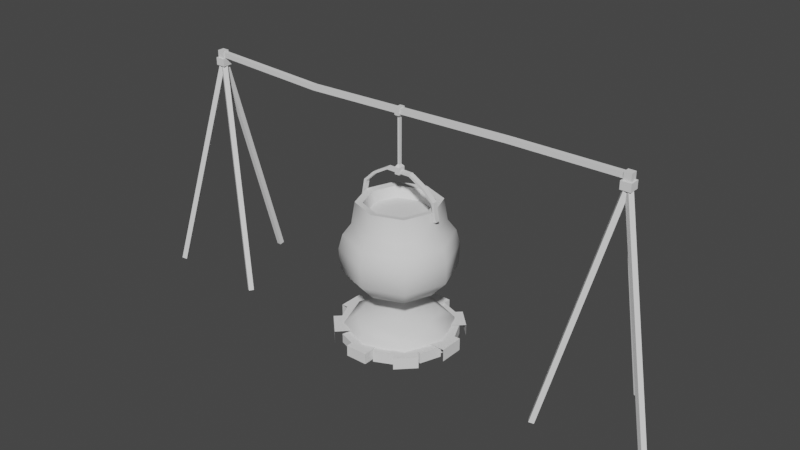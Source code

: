 # Source: bld_cooking_pot.blend  (saved by Blender 3.1.7; exported with 4.5.12 LTS)
import bpy
from mathutils import Matrix  # noqa: F401  (used for matrix-valued properties, if any)

bpy.ops.wm.read_factory_settings(use_empty=True)
scene = bpy.context.scene
scene.name = 'Scene'

# ---- collections
col_collection = bpy.data.collections.new('Collection'); scene.collection.children.link(col_collection)

# ---- node groups
ng_auto_smooth = bpy.data.node_groups.new('Auto Smooth', 'GeometryNodeTree')
_s = ng_auto_smooth.interface.new_socket(name='Geometry', in_out='OUTPUT', socket_type='NodeSocketGeometry')
_s = ng_auto_smooth.interface.new_socket(name='Geometry', in_out='INPUT', socket_type='NodeSocketGeometry')
_s = ng_auto_smooth.interface.new_socket(name='Angle', in_out='INPUT', socket_type='NodeSocketFloat')
_s.subtype = 'ANGLE'
_s.min_value = 0.0
_s.max_value = 3.142
ng_auto_smooth.is_modifier = True
_N = ng_auto_smooth.nodes; _L = ng_auto_smooth.links
n0 = _N.new('NodeGroupOutput'); n0.name = 'Group Output'; n0.location = (480, -100)
n1 = _N.new('NodeGroupInput'); n1.name = 'Group Input'; n1.location = (-420, -300)
n2 = _N.new('NodeGroupInput'); n2.name = 'Group Input.001'; n2.location = (-60, -100)
n3 = _N.new('GeometryNodeSetShadeSmooth'); n3.name = 'Set Shade Smooth'; n3.location = (120, -100)
n3.domain = 'EDGE'
n4 = _N.new('GeometryNodeSetShadeSmooth'); n4.name = 'Set Shade Smooth.001'; n4.location = (300, -100)
n5 = _N.new('GeometryNodeInputMeshEdgeAngle'); n5.name = 'Edge Angle'; n5.location = (-420, -220)
n6 = _N.new('GeometryNodeInputEdgeSmooth'); n6.name = 'Is Edge Smooth'; n6.location = (-60, -160)
n7 = _N.new('GeometryNodeInputShadeSmooth'); n7.name = 'Is Face Smooth'; n7.location = (-240, -340)
n8 = _N.new('FunctionNodeBooleanMath'); n8.name = 'Boolean Math'; n8.location = (-60, -220)
n9 = _N.new('FunctionNodeCompare'); n9.name = 'Compare'; n9.location = (-240, -180)
n9.operation = 'LESS_EQUAL'
_L.new(n5.outputs[0], n9.inputs[0])
_L.new(n4.outputs[0], n0.inputs[0])
_L.new(n1.outputs[1], n9.inputs[1])
_L.new(n9.outputs[0], n8.inputs[0])
_L.new(n7.outputs[0], n8.inputs[1])
_L.new(n2.outputs[0], n3.inputs[0])
_L.new(n6.outputs[0], n3.inputs[1])
_L.new(n3.outputs[0], n4.inputs[0])
_L.new(n8.outputs[0], n3.inputs[2])
n0.is_active_output = True

# ---- world
world_world = bpy.data.worlds.new('World'); scene.world = world_world
world_world.use_nodes = True; world_world.node_tree.nodes.clear()
_N = world_world.node_tree.nodes; _L = world_world.node_tree.links
n0 = _N.new('ShaderNodeOutputWorld'); n0.name = 'World Output'; n0.location = (300, 300)
n1 = _N.new('ShaderNodeBackground'); n1.name = 'Background'; n1.location = (10, 300)
n1.inputs[0].default_value = (0.05088, 0.05088, 0.05088, 1.0)
_L.new(n1.outputs[0], n0.inputs[0])
n0.is_active_output = True
world_world.color = (0.05088, 0.05088, 0.05088)
world_world.use_sun_shadow = False
world_world.sun_shadow_jitter_overblur = 0.0

# ---- meshes
me_msh_cooking_pot = bpy.data.meshes.new('msh_cooking_pot')
me_msh_cooking_pot.from_pydata([(-0.206, -0.206, 0.165), (-0.206, 0.206, 0.165), (0.206, -0.206, 0.165), (0.206, 0.206, 0.165), (-0.2747, -0.2747, 0.0), (-0.2747, 0.2747, 0.0), (0.2747, 0.2747, 0.0), (0.2747, -0.2747, 0.0), (-0.2629, -0.2629, 0.103), (-0.2511, 0.0, 0.1771), (-1.311e-09, 0.2511, 0.1771), (0.2511, 1.639e-09, 0.1771), (9.835e-10, -0.2511, 0.1771), (-0.2629, 0.2629, 0.103), (0.2629, 0.2629, 0.103), (0.2629, -0.2629, 0.103), (0.0, -0.3776, 0.0), (0.3776, -5.245e-09, 0.0), (5.245e-09, 0.3776, 0.0), (-0.3776, 5.245e-09, 0.0), (-0.3618, 5.245e-09, 0.1042), (5.245e-09, 0.3618, 0.1042), (0.3618, -5.245e-09, 0.1042), (-5.245e-09, -0.3618, 0.1042), (-5.573e-09, 1.049e-08, 0.2023), (-0.07749, -0.44, 0.005256), (-0.07749, -0.44, 0.08274), (-0.08479, 0.44, 0.001603), (-0.08479, 0.44, 0.0864), (0.07749, -0.44, 0.005256), (0.07749, -0.44, 0.08274), (0.08479, 0.44, 0.001603), (0.08479, 0.44, 0.0864), (0.44, -0.088, -1.967e-08), (0.44, -0.088, 0.088), (-0.44, -0.088, -1.967e-08), (-0.44, -0.088, 0.088), (0.44, 0.088, -1.967e-08), (0.44, 0.088, 0.088), (-0.44, 0.088, -1.967e-08), (-0.44, 0.088, 0.088), (0.2534, -0.3688, 0.003213), (0.2534, -0.3688, 0.08479), (-0.3847, 0.2376, -0.008025), (-0.3847, 0.2376, 0.09602), (0.3688, -0.2534, 0.003213), (0.3688, -0.2534, 0.08479), (-0.2376, 0.3847, -0.008025), (-0.2376, 0.3847, 0.09602), (0.3712, 0.251, 0.00151), (0.3712, 0.251, 0.08649), (-0.2412, -0.3811, -0.005479), (-0.2412, -0.3811, 0.09348), (0.251, 0.3712, 0.00151), (0.251, 0.3712, 0.08649), (-0.3811, -0.2412, -0.005479), (-0.3811, -0.2412, 0.09348), (-0.201, -0.3483, 0.01107), (-0.201, -0.3483, 0.07693), (0.06373, 0.3982, 0.007963), (0.06373, 0.3982, 0.08004), (-0.06991, -0.396, 0.01107), (-0.06991, -0.396, 0.07693), (0.2072, 0.346, 0.007963), (0.2072, 0.346, 0.08004), (0.345, -0.2099, 0.006601), (0.345, -0.2099, 0.0814), (-0.3992, 0.06102, 0.006601), (-0.3992, 0.06102, 0.0814), (0.3992, -0.06102, 0.006601), (0.3992, -0.06102, 0.0814), (-0.345, 0.2099, 0.006601), (-0.345, 0.2099, 0.0814), (0.1008, -0.3899, 0.009332), (0.1008, -0.3899, 0.07867), (-0.2522, 0.3193, -0.0002199), (-0.2522, 0.3193, 0.08822), (0.2339, -0.3279, 0.009332), (0.2339, -0.3279, 0.07867), (-0.08249, 0.3985, -0.0002199), (-0.08249, 0.3985, 0.08822), (0.3912, 0.09804, 0.007885), (0.3912, 0.09804, 0.08012), (-0.3213, -0.2481, 0.001943), (-0.3213, -0.2481, 0.08606), (0.3266, 0.2367, 0.007885), (0.3266, 0.2367, 0.08012), (-0.3965, -0.08664, 0.001943), (-0.3965, -0.08664, 0.08606), (-0.2178, -0.2178, 0.4121), (-0.1672, -0.1672, 0.9863), (-0.2178, 0.2178, 0.4121), (-0.1672, 0.1672, 0.9863), (0.2178, -0.2178, 0.4121), (0.1672, -0.1672, 0.9863), (0.2178, 0.2178, 0.4121), (0.1672, 0.1672, 0.9863), (-0.2807, -0.2807, 0.6629), (-0.2807, 0.2807, 0.6629), (0.2807, 0.2807, 0.6629), (0.2807, -0.2807, 0.6629), (-0.2024, -0.2024, 0.9929), (-0.2024, 0.2024, 0.9929), (0.2024, 0.2024, 0.9929), (0.2024, -0.2024, 0.9929), (1.987e-10, 2.084e-09, 0.9091), (-0.22, -0.22, 0.8411), (-0.22, 0.22, 0.8411), (0.22, 0.22, 0.8411), (0.22, -0.22, 0.8411), (-0.2655, -2.398e-10, 0.3904), (-0.2783, -1.291e-10, 0.9929), (-0.2768, 0.2768, 0.5179), (6.524e-10, 0.2655, 0.3904), (-1.701e-10, 0.2783, 0.9929), (0.2768, 0.2768, 0.5179), (0.2655, -6.455e-10, 0.3904), (0.2783, 6.085e-10, 0.9929), (0.2768, -0.2768, 0.5179), (-1.782e-09, -0.2655, 0.3904), (5.675e-10, -0.2783, 0.9929), (-0.2768, -0.2768, 0.5179), (-0.2614, 0.2614, 0.7644), (0.2614, 0.2614, 0.7644), (0.2614, -0.2614, 0.7644), (-5.646e-10, -0.386, 0.6629), (0.386, -1.457e-09, 0.6629), (1.464e-09, 0.386, 0.6629), (-0.386, 1.789e-09, 0.6629), (-0.2299, 2.397e-10, 0.9863), (1.987e-10, 0.2299, 0.9863), (0.2299, 2.397e-10, 0.9863), (1.987e-10, -0.2299, 0.9863), (0.1527, 0.1527, 0.9097), (0.1527, -0.1527, 0.9097), (-0.1527, -0.1527, 0.9097), (-0.1527, 0.1527, 0.9097), (-0.2614, -0.2614, 0.7644), (-9.077e-10, -0.3025, 0.8411), (0.3025, 1.715e-09, 0.8411), (-1.277e-09, 0.3025, 0.8411), (-0.3025, -1.236e-09, 0.8411), (1.869e-09, 5.845e-09, 0.3449), (0.2101, 5.526e-11, 0.9084), (-2.593e-09, -0.3808, 0.5157), (0.3808, 9.773e-10, 0.5157), (-9.703e-10, 0.3808, 0.5157), (-0.3808, -6.455e-10, 0.5157), (-0.2101, 4.241e-10, 0.9084), (1.305e-09, -0.2101, 0.9084), (5.731e-09, 0.2101, 0.9084), (2.467e-10, -0.3594, 0.7644), (0.3594, -8.379e-09, 0.7644), (8.386e-09, 0.3594, 0.7644), (-0.3594, 9.773e-10, 0.7644), (-1.584, -0.0176, 1.61), (-1.584, -0.0176, 1.646), (-1.584, 0.0176, 1.61), (-1.584, 0.0176, 1.646), (1.584, -0.0176, 1.61), (1.584, -0.0176, 1.646), (1.584, 0.0176, 1.61), (1.584, 0.0176, 1.646), (0.7965, 0.02562, 1.602), (-0.7, 0.005568, 1.574), (-0.7, 0.005568, 1.61), (0.7965, 0.02562, 1.638), (-0.7, -0.02963, 1.574), (0.7965, -0.009579, 1.602), (0.7965, -0.009579, 1.638), (-0.7, -0.02963, 1.61), (1.59, 0.4478, -0.01797), (1.601, 0.01746, 1.589), (1.591, 0.4138, -0.02708), (1.602, -0.01653, 1.579), (1.555, 0.4469, -0.01797), (1.566, 0.01653, 1.589), (1.556, 0.4129, -0.02708), (1.567, -0.01746, 1.579), (1.969, -0.229, -0.01797), (1.591, -0.02358, 1.589), (1.939, -0.2128, -0.02708), (1.561, -0.007356, 1.579), (1.986, -0.198, -0.01797), (1.607, 0.007356, 1.589), (1.956, -0.1818, -0.02708), (1.577, 0.02358, 1.579), (1.193, -0.2188, -0.01797), (1.56, 0.006123, 1.589), (1.222, -0.201, -0.02708), (1.589, 0.02389, 1.579), (1.212, -0.2488, -0.01797), (1.579, -0.02389, 1.589), (1.241, -0.231, -0.02708), (1.608, -0.006123, 1.579), (1.549, -0.0352, 1.549), (1.549, -0.0352, 1.602), (1.549, 0.0352, 1.549), (1.549, 0.0352, 1.602), (1.619, -0.0352, 1.549), (1.619, -0.0352, 1.602), (1.619, 0.0352, 1.549), (1.619, 0.0352, 1.602), (1.559, -0.02464, 1.602), (1.559, 0.02464, 1.602), (1.609, -0.02464, 1.602), (1.609, 0.02464, 1.602), (1.559, -0.02464, 1.654), (1.559, 0.02464, 1.654), (1.609, -0.02464, 1.654), (1.609, 0.02464, 1.654), (-1.59, 0.4478, -0.01797), (-1.601, 0.01746, 1.589), (-1.591, 0.4138, -0.02708), (-1.602, -0.01653, 1.579), (-1.555, 0.4469, -0.01797), (-1.566, 0.01653, 1.589), (-1.556, 0.4129, -0.02708), (-1.567, -0.01746, 1.579), (-1.969, -0.229, -0.01797), (-1.591, -0.02358, 1.589), (-1.939, -0.2128, -0.02708), (-1.561, -0.007356, 1.579), (-1.986, -0.198, -0.01797), (-1.607, 0.007356, 1.589), (-1.956, -0.1818, -0.02708), (-1.577, 0.02358, 1.579), (-1.193, -0.2188, -0.01797), (-1.56, 0.006123, 1.589), (-1.222, -0.201, -0.02708), (-1.589, 0.02389, 1.579), (-1.212, -0.2488, -0.01797), (-1.579, -0.02389, 1.589), (-1.241, -0.231, -0.02708), (-1.608, -0.006123, 1.579), (-1.549, -0.0352, 1.549), (-1.549, -0.0352, 1.602), (-1.549, 0.0352, 1.549), (-1.549, 0.0352, 1.602), (-1.619, -0.0352, 1.549), (-1.619, -0.0352, 1.602), (-1.619, 0.0352, 1.549), (-1.619, 0.0352, 1.602), (-1.559, -0.02464, 1.602), (-1.559, 0.02464, 1.602), (-1.609, -0.02464, 1.602), (-1.609, 0.02464, 1.602), (-1.559, -0.02464, 1.654), (-1.559, 0.02464, 1.654), (-1.609, -0.02464, 1.654), (-1.609, 0.02464, 1.654), (0.0, -0.0176, 1.206), (0.09256, -0.0176, 1.205), (0.0, 0.0176, 1.206), (0.09256, 0.0176, 1.205), (0.205, -0.0176, 1.14), (0.205, 0.0176, 1.14), (0.3077, -0.0176, 0.9359), (0.3077, 0.0176, 0.9359), (0.2839, -0.0176, 1.064), (0.2839, 0.0176, 1.064), (-0.09256, -0.0176, 1.205), (-0.09256, 0.0176, 1.205), (-0.205, -0.0176, 1.14), (-0.205, 0.0176, 1.14), (-0.3077, -0.0176, 0.9359), (-0.3077, 0.0176, 0.9359), (-0.2839, -0.0176, 1.064), (-0.2839, 0.0176, 1.064), (0.0, -0.0176, 1.188), (0.088, -0.0176, 1.188), (0.0, 0.0176, 1.188), (0.088, 0.0176, 1.188), (0.1945, -0.0176, 1.126), (0.1945, 0.0176, 1.126), (0.2904, -0.0176, 0.9328), (0.2904, 0.0176, 0.9328), (0.2684, -0.0176, 1.056), (0.2684, 0.0176, 1.056), (-0.088, -0.0176, 1.188), (-0.088, 0.0176, 1.188), (-0.1945, -0.0176, 1.126), (-0.1945, 0.0176, 1.126), (-0.2904, -0.0176, 0.9328), (-0.2904, 0.0176, 0.9328), (-0.2684, -0.0176, 1.056), (-0.2684, 0.0176, 1.056), (-0.0176, -0.02573, 1.179), (-0.0176, -0.02788, 1.628), (-0.0176, 0.02573, 1.179), (-0.0176, 0.02788, 1.628), (0.0176, -0.02573, 1.179), (0.0176, -0.02788, 1.628), (0.0176, 0.02573, 1.179), (0.0176, 0.02788, 1.628), (-0.0176, -0.02573, 1.228), (-0.0176, 0.02573, 1.228), (0.0176, 0.02573, 1.228), (0.0176, -0.02573, 1.228), (-0.0176, -0.02788, 1.577), (-0.0176, 0.02788, 1.577), (0.0176, 0.02788, 1.577), (0.0176, -0.02788, 1.577), (-0.00704, 0.01115, 1.561), (0.00704, 0.01115, 1.561), (0.00704, -0.01115, 1.561), (-0.00704, -0.01115, 1.561), (-0.00704, 0.01029, 1.245), (0.00704, 0.01029, 1.245), (0.00704, -0.01029, 1.245), (-0.00704, -0.01029, 1.245)], [], [(4, 8, 20, 19), (8, 0, 9, 20), (20, 9, 1, 13), (19, 20, 13, 5), (5, 13, 21, 18), (13, 1, 10, 21), (21, 10, 3, 14), (18, 21, 14, 6), (6, 14, 22, 17), (14, 3, 11, 22), (22, 11, 2, 15), (17, 22, 15, 7), (7, 15, 23, 16), (15, 2, 12, 23), (23, 12, 0, 8), (16, 23, 8, 4), (3, 10, 24, 11), (10, 1, 9, 24), (24, 9, 0, 12), (11, 24, 12, 2), (27, 28, 32, 31), (31, 32, 30, 29), (29, 30, 26, 25), (32, 28, 26, 30), (35, 36, 40, 39), (39, 40, 38, 37), (37, 38, 34, 33), (40, 36, 34, 38), (43, 44, 48, 47), (47, 48, 46, 45), (45, 46, 42, 41), (48, 44, 42, 46), (51, 52, 56, 55), (55, 56, 54, 53), (53, 54, 50, 49), (56, 52, 50, 54), (57, 58, 60, 59), (59, 60, 64, 63), (63, 64, 62, 61), (61, 62, 58, 57), (64, 60, 58, 62), (65, 66, 68, 67), (67, 68, 72, 71), (71, 72, 70, 69), (69, 70, 66, 65), (72, 68, 66, 70), (73, 74, 76, 75), (75, 76, 80, 79), (79, 80, 78, 77), (77, 78, 74, 73), (80, 76, 74, 78), (81, 82, 84, 83), (83, 84, 88, 87), (87, 88, 86, 85), (85, 86, 82, 81), (88, 84, 82, 86), (141, 111, 102, 107), (102, 114, 140, 107), (140, 114, 103, 108), (103, 117, 139, 108), (139, 117, 104, 109), (104, 120, 138, 109), (138, 120, 101, 106), (91, 113, 142, 110), (113, 95, 116, 142), (142, 116, 93, 119), (110, 142, 119, 89), (94, 131, 143, 134), (131, 96, 133, 143), (93, 118, 144, 119), (118, 100, 125, 144), (144, 125, 97, 121), (119, 144, 121, 89), (95, 115, 145, 116), (115, 99, 126, 145), (145, 126, 100, 118), (116, 145, 118, 93), (91, 112, 146, 113), (112, 98, 127, 146), (146, 127, 99, 115), (113, 146, 115, 95), (89, 121, 147, 110), (121, 97, 128, 147), (147, 128, 98, 112), (110, 147, 112, 91), (96, 103, 114, 130), (129, 111, 101, 90), (94, 104, 117, 131), (130, 114, 102, 92), (101, 120, 132, 90), (131, 117, 103, 96), (132, 120, 104, 94), (148, 135, 105), (136, 148, 105), (92, 129, 148, 136), (129, 90, 135, 148), (143, 133, 105), (149, 134, 105), (90, 132, 149, 135), (132, 94, 134, 149), (134, 143, 105), (135, 149, 105), (96, 130, 150, 133), (130, 92, 136, 150), (150, 136, 105), (133, 150, 105), (100, 124, 151, 125), (124, 109, 138, 151), (151, 138, 106, 137), (125, 151, 137, 97), (99, 123, 152, 126), (123, 108, 139, 152), (152, 139, 109, 124), (126, 152, 124, 100), (98, 122, 153, 127), (122, 107, 140, 153), (153, 140, 108, 123), (127, 153, 123, 99), (97, 137, 154, 128), (137, 106, 141, 154), (154, 141, 107, 122), (128, 154, 122, 98), (92, 102, 111, 129), (106, 101, 111, 141), (155, 156, 158, 157), (163, 166, 162, 161), (161, 162, 160, 159), (167, 170, 156, 155), (163, 161, 159, 168), (165, 158, 156, 170), (162, 166, 169, 160), (166, 165, 170, 169), (157, 164, 167, 155), (164, 163, 168, 167), (159, 160, 169, 168), (168, 169, 170, 167), (157, 158, 165, 164), (164, 165, 166, 163), (171, 172, 174, 173), (173, 174, 178, 177), (177, 178, 176, 175), (175, 176, 172, 171), (173, 177, 175, 171), (178, 174, 172, 176), (179, 180, 182, 181), (181, 182, 186, 185), (185, 186, 184, 183), (183, 184, 180, 179), (181, 185, 183, 179), (186, 182, 180, 184), (187, 188, 190, 189), (189, 190, 194, 193), (193, 194, 192, 191), (191, 192, 188, 187), (189, 193, 191, 187), (194, 190, 188, 192), (195, 196, 198, 197), (197, 198, 202, 201), (201, 202, 200, 199), (199, 200, 196, 195), (197, 201, 199, 195), (202, 198, 204, 206), (205, 206, 210, 209), (200, 202, 206, 205), (198, 196, 203, 204), (196, 200, 205, 203), (210, 208, 207, 209), (204, 203, 207, 208), (203, 205, 209, 207), (206, 204, 208, 210), (211, 213, 214, 212), (213, 217, 218, 214), (217, 215, 216, 218), (215, 211, 212, 216), (213, 211, 215, 217), (218, 216, 212, 214), (219, 221, 222, 220), (221, 225, 226, 222), (225, 223, 224, 226), (223, 219, 220, 224), (221, 219, 223, 225), (226, 224, 220, 222), (227, 229, 230, 228), (229, 233, 234, 230), (233, 231, 232, 234), (231, 227, 228, 232), (229, 227, 231, 233), (234, 232, 228, 230), (235, 237, 238, 236), (237, 241, 242, 238), (241, 239, 240, 242), (239, 235, 236, 240), (237, 235, 239, 241), (242, 246, 244, 238), (245, 249, 250, 246), (240, 245, 246, 242), (238, 244, 243, 236), (236, 243, 245, 240), (250, 249, 247, 248), (244, 248, 247, 243), (243, 247, 249, 245), (246, 250, 248, 244), (251, 252, 254, 253), (254, 252, 255, 256), (260, 259, 257, 258), (256, 255, 259, 260), (251, 253, 262, 261), (262, 264, 263, 261), (268, 266, 265, 267), (264, 268, 267, 263), (269, 271, 272, 270), (272, 274, 273, 270), (278, 276, 275, 277), (274, 278, 277, 273), (269, 279, 280, 271), (280, 279, 281, 282), (286, 285, 283, 284), (282, 281, 285, 286), (252, 251, 269, 270), (253, 254, 272, 271), (255, 252, 270, 273), (254, 256, 274, 272), (258, 257, 275, 276), (257, 259, 277, 275), (256, 260, 278, 274), (259, 255, 273, 277), (260, 258, 276, 278), (251, 261, 279, 269), (262, 253, 271, 280), (261, 263, 281, 279), (264, 262, 280, 282), (265, 266, 284, 283), (267, 265, 283, 285), (268, 264, 282, 286), (263, 267, 285, 281), (266, 268, 286, 284), (299, 288, 290, 300), (300, 290, 294, 301), (301, 294, 292, 302), (302, 292, 288, 299), (289, 293, 291, 287), (294, 290, 288, 292), (291, 298, 295, 287), (293, 297, 298, 291), (289, 296, 297, 293), (287, 295, 296, 289), (305, 302, 299, 306), (304, 301, 302, 305), (303, 300, 301, 304), (306, 299, 300, 303), (310, 306, 303, 307), (307, 303, 304, 308), (308, 304, 305, 309), (309, 305, 306, 310), (298, 309, 310, 295), (297, 308, 309, 298), (296, 307, 308, 297), (295, 310, 307, 296)])
me_msh_cooking_pot.polygons.foreach_set('use_smooth', [1, 1, 1, 1, 1, 1, 1, 1, 1, 1, 1, 1, 1, 1, 1, 1, 1, 1, 1, 1, 0, 0, 0, 0, 0, 0, 0, 0, 0, 0, 0, 0, 0, 0, 0, 0, 0, 0, 0, 0, 0, 0, 0, 0, 0, 0, 0, 0, 0, 0, 0, 0, 0, 0, 0, 0, 1, 1, 1, 1, 1, 1, 1, 1, 1, 1, 1, 1, 1, 1, 1, 1, 1, 1, 1, 1, 1, 1, 1, 1, 1, 1, 1, 1, 1, 1, 1, 1, 1, 1, 1, 1, 1, 1, 1, 1, 1, 1, 1, 1, 1, 1, 1, 1, 1, 1, 1, 1, 1, 1, 1, 1, 1, 1, 1, 1, 1, 1, 1, 1, 1, 1, 1, 1, 0, 0, 0, 0, 0, 0, 0, 0, 0, 0, 0, 0, 0, 0, 0, 0, 0, 0, 0, 0, 0, 0, 0, 0, 0, 0, 0, 0, 0, 0, 0, 0, 0, 0, 0, 0, 0, 0, 0, 0, 0, 0, 0, 0, 0, 0, 0, 0, 0, 0, 0, 0, 0, 0, 0, 0, 0, 0, 0, 0, 0, 0, 0, 0, 0, 0, 0, 0, 0, 0, 0, 0, 0, 0, 0, 0, 0, 0, 0, 0, 0, 0, 0, 0, 0, 0, 0, 0, 0, 0, 0, 0, 0, 0, 0, 0, 0, 0, 0, 0, 0, 0, 0, 0, 0, 0, 0, 0, 0, 0, 0, 0, 0, 0, 0, 0, 0, 0, 0, 0, 0, 0, 0, 0, 0, 0, 0, 0, 0, 0, 0, 0, 0, 0])
_k = set([(133, 143), (133, 150), (134, 143), (134, 149), (135, 148), (135, 149), (136, 148), (136, 150)])
me_msh_cooking_pot.attributes.new('sharp_edge', 'BOOLEAN', 'EDGE').data.foreach_set('value', [ (min(e.vertices), max(e.vertices)) in _k for e in me_msh_cooking_pot.edges])
_uv = me_msh_cooking_pot.uv_layers.new(name='UVMap')
_uv.uv.foreach_set('vector', [0.4677, 0.3124, 0.4921, 0.3152, 0.4914, 0.3767, 0.4667, 0.3767, 0.07758, 0.3366, 0.1183, 0.3182, 0.2166, 0.3819, 0.1949, 0.4394, 0.1949, 0.4394, 0.2166, 0.3819, 0.3325, 0.3987, 0.351, 0.4394, 0.4667, 0.3767, 0.4914, 0.3767, 0.4921, 0.4388, 0.4677, 0.4415, 0.01123, 0.2088, 0.03555, 0.2118, 0.03491, 0.2694, 0.01028, 0.269, 0.351, 0.4394, 0.3325, 0.3987, 0.3963, 0.3005, 0.4538, 0.3221, 0.4538, 0.3221, 0.3963, 0.3005, 0.4131, 0.1845, 0.4538, 0.1661, 0.01028, 0.269, 0.03491, 0.2694, 0.03555, 0.334, 0.01123, 0.3365, 0.4819, 0.06061, 0.4729, 0.08341, 0.4137, 0.06645, 0.4201, 0.04261, 0.4538, 0.1661, 0.4131, 0.1845, 0.3148, 0.1208, 0.3364, 0.06324, 0.3364, 0.06324, 0.3148, 0.1208, 0.1989, 0.104, 0.1804, 0.06324, 0.4201, 0.04261, 0.4137, 0.06645, 0.3535, 0.05142, 0.3571, 0.02719, 0.03584, 0.2088, 0.06008, 0.212, 0.06008, 0.27, 0.03555, 0.2695, 0.1804, 0.06324, 0.1989, 0.104, 0.1351, 0.2023, 0.07758, 0.1806, 0.07758, 0.1806, 0.1351, 0.2023, 0.1183, 0.3182, 0.07758, 0.3366, 0.03555, 0.2695, 0.06008, 0.27, 0.05983, 0.3344, 0.03558, 0.3367, 0.4131, 0.1845, 0.3963, 0.3005, 0.2657, 0.2514, 0.3148, 0.1208, 0.3963, 0.3005, 0.3325, 0.3987, 0.2166, 0.3819, 0.2657, 0.2514, 0.2657, 0.2514, 0.2166, 0.3819, 0.1183, 0.3182, 0.1351, 0.2023, 0.3148, 0.1208, 0.2657, 0.2514, 0.1351, 0.2023, 0.1989, 0.104, 0.3422, 0.7783, 0.3468, 0.7783, 0.3468, 0.7874, 0.3422, 0.7875, 0.2714, 0.7847, 0.2668, 0.7847, 0.267, 0.7367, 0.2712, 0.7367, 0.3481, 0.7847, 0.3523, 0.7847, 0.3523, 0.7931, 0.3481, 0.7931, 0.3683, 0.7483, 0.359, 0.7483, 0.3594, 0.7003, 0.3679, 0.7003, 0.3152, 0.7068, 0.32, 0.7068, 0.32, 0.7164, 0.3152, 0.7164, 0.2668, 0.6893, 0.2716, 0.6893, 0.2716, 0.7367, 0.2668, 0.7367, 0.32, 0.7068, 0.3248, 0.7068, 0.3248, 0.7164, 0.32, 0.7164, 0.3686, 0.7003, 0.359, 0.7003, 0.359, 0.6523, 0.3686, 0.6523, 0.3041, 0.7068, 0.3098, 0.707, 0.3098, 0.7151, 0.3041, 0.7149, 0.2818, 0.7467, 0.2875, 0.7468, 0.2875, 0.7848, 0.283, 0.7847, 0.2923, 0.7853, 0.2967, 0.7855, 0.2967, 0.7919, 0.2923, 0.7917, 0.3422, 0.6523, 0.3535, 0.6523, 0.3523, 0.7003, 0.3434, 0.7003, 0.3098, 0.7068, 0.3152, 0.7068, 0.3152, 0.7154, 0.3098, 0.7154, 0.359, 0.7483, 0.3644, 0.7485, 0.3644, 0.7822, 0.3598, 0.7821, 0.2668, 0.7847, 0.2714, 0.7849, 0.2714, 0.7923, 0.2668, 0.7922, 0.3422, 0.7003, 0.353, 0.7003, 0.3522, 0.7483, 0.343, 0.7483, 0.3683, 0.7892, 0.3648, 0.7892, 0.3644, 0.7483, 0.3683, 0.7484, 0.2573, 0.7851, 0.2612, 0.7851, 0.2612, 0.7933, 0.2573, 0.7933, 0.3727, 0.743, 0.3766, 0.7431, 0.3766, 0.7837, 0.373, 0.7837, 0.3686, 0.7854, 0.3722, 0.7854, 0.3722, 0.7929, 0.3686, 0.7928, 0.2818, 0.7899, 0.2735, 0.7899, 0.2738, 0.7467, 0.2815, 0.7467, 0.2971, 0.7467, 0.3012, 0.7467, 0.3012, 0.789, 0.2971, 0.789, 0.2514, 0.785, 0.2555, 0.7851, 0.2555, 0.7932, 0.2514, 0.7932, 0.3686, 0.743, 0.3727, 0.743, 0.3727, 0.7854, 0.3686, 0.7854, 0.2818, 0.7848, 0.2859, 0.7849, 0.2859, 0.793, 0.2818, 0.793, 0.3305, 0.7898, 0.3218, 0.7898, 0.3218, 0.7466, 0.3305, 0.7466, 0.2933, 0.7468, 0.2971, 0.7467, 0.2971, 0.7852, 0.2923, 0.7853, 0.359, 0.7824, 0.3638, 0.7822, 0.3638, 0.7907, 0.359, 0.7909, 0.2923, 0.7862, 0.2875, 0.7862, 0.2885, 0.7468, 0.2923, 0.7467, 0.2875, 0.7862, 0.2913, 0.7862, 0.2913, 0.793, 0.2875, 0.793, 0.3019, 0.7466, 0.3121, 0.7466, 0.311, 0.7898, 0.303, 0.7898, 0.237, 0.7555, 0.241, 0.7555, 0.2411, 0.7914, 0.2365, 0.7914, 0.3727, 0.7838, 0.3773, 0.7837, 0.3773, 0.7925, 0.3727, 0.7926, 0.3527, 0.7846, 0.3481, 0.7847, 0.3487, 0.7484, 0.3527, 0.7483, 0.2612, 0.7852, 0.2652, 0.7851, 0.2652, 0.7926, 0.2612, 0.7927, 0.3218, 0.7898, 0.3121, 0.7898, 0.3128, 0.7466, 0.3212, 0.7466, 0.4497, 0.5521, 0.4497, 0.5574, 0.4426, 0.5575, 0.442, 0.5522, 0.4325, 0.5601, 0.4259, 0.56, 0.426, 0.5546, 0.4332, 0.5547, 0.426, 0.5546, 0.4259, 0.56, 0.4185, 0.5601, 0.418, 0.5547, 0.4568, 0.5363, 0.4497, 0.5362, 0.4497, 0.5308, 0.4574, 0.531, 0.4497, 0.5308, 0.4497, 0.5362, 0.4426, 0.5363, 0.442, 0.531, 0.476, 0.5363, 0.4693, 0.5362, 0.4694, 0.5309, 0.4767, 0.5309, 0.4694, 0.5309, 0.4693, 0.5362, 0.4619, 0.5363, 0.4614, 0.5309, 0.4763, 0.5608, 0.4763, 0.5686, 0.4673, 0.5666, 0.4692, 0.5575, 0.4763, 0.5686, 0.4731, 0.5757, 0.4653, 0.5757, 0.4673, 0.5666, 0.4673, 0.5666, 0.4653, 0.5757, 0.4582, 0.5725, 0.4582, 0.5646, 0.4692, 0.5575, 0.4673, 0.5666, 0.4582, 0.5646, 0.4614, 0.5575, 0.422, 0.5932, 0.4219, 0.5873, 0.4247, 0.5873, 0.4247, 0.5927, 0.4219, 0.5873, 0.422, 0.5814, 0.4247, 0.582, 0.4247, 0.5873, 0.4766, 0.5159, 0.4789, 0.5196, 0.4698, 0.5195, 0.4692, 0.5151, 0.4789, 0.5196, 0.4791, 0.5247, 0.4698, 0.5247, 0.4698, 0.5195, 0.4698, 0.5195, 0.4698, 0.5247, 0.4596, 0.5247, 0.4597, 0.5196, 0.4692, 0.5151, 0.4698, 0.5195, 0.4597, 0.5196, 0.4614, 0.5159, 0.4573, 0.516, 0.4594, 0.5196, 0.4498, 0.5193, 0.4497, 0.5151, 0.4594, 0.5196, 0.4596, 0.5246, 0.4498, 0.5244, 0.4498, 0.5193, 0.4498, 0.5193, 0.4498, 0.5244, 0.4399, 0.5246, 0.44, 0.5196, 0.4497, 0.5151, 0.4498, 0.5193, 0.44, 0.5196, 0.4421, 0.516, 0.433, 0.5397, 0.4354, 0.5433, 0.4264, 0.5431, 0.4257, 0.5389, 0.4354, 0.5433, 0.4356, 0.5484, 0.4264, 0.5483, 0.4264, 0.5431, 0.4264, 0.5431, 0.4264, 0.5483, 0.4161, 0.5484, 0.4162, 0.5433, 0.4257, 0.5389, 0.4264, 0.5431, 0.4162, 0.5433, 0.4179, 0.5397, 0.4573, 0.5372, 0.4594, 0.5408, 0.4498, 0.5406, 0.4497, 0.5363, 0.4594, 0.5408, 0.4596, 0.5459, 0.4498, 0.5457, 0.4498, 0.5406, 0.4498, 0.5406, 0.4498, 0.5457, 0.4399, 0.5459, 0.44, 0.5408, 0.4497, 0.5363, 0.4498, 0.5406, 0.44, 0.5408, 0.4421, 0.5372, 0.4456, 0.5591, 0.4449, 0.5575, 0.4524, 0.5575, 0.4519, 0.5591, 0.4566, 0.5695, 0.4582, 0.5701, 0.4532, 0.5758, 0.4525, 0.5742, 0.4415, 0.5701, 0.4399, 0.5708, 0.4399, 0.5633, 0.4415, 0.5639, 0.4519, 0.5591, 0.4524, 0.5575, 0.4582, 0.5625, 0.4566, 0.5632, 0.4532, 0.5758, 0.4456, 0.5758, 0.4462, 0.5742, 0.4525, 0.5742, 0.4415, 0.5639, 0.4399, 0.5633, 0.4449, 0.5575, 0.4456, 0.5591, 0.4462, 0.5742, 0.4456, 0.5758, 0.4399, 0.5708, 0.4415, 0.5701, 0.8522, 0.4165, 0.8038, 0.374, 0.8814, 0.3388, 0.9166, 0.4165, 0.8522, 0.4165, 0.8814, 0.3388, 0.4192, 0.5932, 0.4191, 0.5873, 0.4219, 0.5873, 0.4219, 0.5927, 0.4191, 0.5873, 0.4192, 0.5814, 0.4219, 0.582, 0.4219, 0.5873, 0.9106, 0.2612, 0.9591, 0.3036, 0.8814, 0.3388, 0.8038, 0.3097, 0.8462, 0.2612, 0.8814, 0.3388, 0.4192, 0.6048, 0.4191, 0.5986, 0.4218, 0.5987, 0.4219, 0.6043, 0.4191, 0.5986, 0.4192, 0.5932, 0.4219, 0.5937, 0.4218, 0.5987, 0.8462, 0.2612, 0.9106, 0.2612, 0.8814, 0.3388, 0.8038, 0.374, 0.8038, 0.3097, 0.8814, 0.3388, 0.4247, 0.5932, 0.4247, 0.5993, 0.422, 0.5992, 0.422, 0.5936, 0.4247, 0.5993, 0.4247, 0.6048, 0.422, 0.6042, 0.422, 0.5992, 0.9591, 0.368, 0.9166, 0.4165, 0.8814, 0.3388, 0.9591, 0.3036, 0.9591, 0.368, 0.8814, 0.3388, 0.4791, 0.5247, 0.4783, 0.5282, 0.4697, 0.5282, 0.4698, 0.5247, 0.4783, 0.5282, 0.4767, 0.5309, 0.4694, 0.5309, 0.4697, 0.5282, 0.4697, 0.5282, 0.4694, 0.5309, 0.4614, 0.5309, 0.4602, 0.5282, 0.4698, 0.5247, 0.4697, 0.5282, 0.4602, 0.5282, 0.4596, 0.5247, 0.4596, 0.5246, 0.4589, 0.5282, 0.4498, 0.528, 0.4498, 0.5244, 0.4589, 0.5282, 0.4574, 0.531, 0.4497, 0.5308, 0.4498, 0.528, 0.4498, 0.528, 0.4497, 0.5308, 0.442, 0.531, 0.4406, 0.5282, 0.4498, 0.5244, 0.4498, 0.528, 0.4406, 0.5282, 0.4399, 0.5246, 0.4356, 0.5484, 0.4348, 0.552, 0.4263, 0.5518, 0.4264, 0.5483, 0.4348, 0.552, 0.4332, 0.5547, 0.426, 0.5546, 0.4263, 0.5518, 0.4263, 0.5518, 0.426, 0.5546, 0.418, 0.5547, 0.4167, 0.552, 0.4264, 0.5483, 0.4263, 0.5518, 0.4167, 0.552, 0.4161, 0.5484, 0.4596, 0.5459, 0.4589, 0.5495, 0.4498, 0.5493, 0.4498, 0.5457, 0.4589, 0.5495, 0.4574, 0.5522, 0.4497, 0.5521, 0.4498, 0.5493, 0.4498, 0.5493, 0.4497, 0.5521, 0.442, 0.5522, 0.4406, 0.5495, 0.4498, 0.5457, 0.4498, 0.5493, 0.4406, 0.5495, 0.4399, 0.5459, 0.4566, 0.5632, 0.4582, 0.5625, 0.4582, 0.5701, 0.4566, 0.5695, 0.4574, 0.5522, 0.4568, 0.5575, 0.4497, 0.5574, 0.4497, 0.5521, 0.5606, 0.3169, 0.5625, 0.3169, 0.5625, 0.3188, 0.5606, 0.3188, 0.5703, 0.3822, 0.5722, 0.3822, 0.5727, 0.4247, 0.5707, 0.4247, 0.5922, 0.3924, 0.5941, 0.3924, 0.5941, 0.3943, 0.5922, 0.3943, 0.5649, 0.3772, 0.5668, 0.3772, 0.5688, 0.4251, 0.5669, 0.4251, 0.5895, 0.3837, 0.5889, 0.4267, 0.587, 0.4267, 0.5876, 0.3837, 0.5859, 0.3785, 0.5868, 0.4267, 0.5848, 0.4267, 0.584, 0.3785, 0.5862, 0.2539, 0.5868, 0.2968, 0.5848, 0.2968, 0.5843, 0.2539, 0.5868, 0.2968, 0.5859, 0.3785, 0.584, 0.3785, 0.5848, 0.2968, 0.5895, 0.2539, 0.5887, 0.3021, 0.5868, 0.3021, 0.5876, 0.2539, 0.5887, 0.3021, 0.5895, 0.3837, 0.5876, 0.3837, 0.5868, 0.3021, 0.5669, 0.2539, 0.5688, 0.2539, 0.5684, 0.2965, 0.5665, 0.2965, 0.5665, 0.2965, 0.5684, 0.2965, 0.5668, 0.3772, 0.5649, 0.3772, 0.5707, 0.2539, 0.5727, 0.2539, 0.5707, 0.3017, 0.5688, 0.3017, 0.5688, 0.3017, 0.5707, 0.3017, 0.5722, 0.3822, 0.5703, 0.3822, 0.3744, 0.6523, 0.3744, 0.7429, 0.3725, 0.7429, 0.3725, 0.6523, 0.382, 0.6524, 0.382, 0.74, 0.3801, 0.7399, 0.3801, 0.6523, 0.3686, 0.743, 0.3686, 0.6523, 0.3705, 0.6523, 0.3705, 0.743, 0.3782, 0.6523, 0.3782, 0.7409, 0.3763, 0.741, 0.3763, 0.6524, 0.2448, 0.7918, 0.2448, 0.7937, 0.243, 0.7937, 0.243, 0.7918, 0.3744, 0.7428, 0.3744, 0.7409, 0.3762, 0.7409, 0.3762, 0.7428, 0.3838, 0.6524, 0.3838, 0.7428, 0.382, 0.7427, 0.382, 0.6523, 0.3923, 0.74, 0.3923, 0.6526, 0.394, 0.6523, 0.394, 0.7397, 0.2716, 0.7794, 0.2716, 0.6893, 0.2734, 0.6893, 0.2734, 0.7793, 0.389, 0.6525, 0.389, 0.7418, 0.3873, 0.7417, 0.3873, 0.6523, 0.2512, 0.7918, 0.2512, 0.7937, 0.2494, 0.7937, 0.2494, 0.7918, 0.2942, 0.7938, 0.2942, 0.7919, 0.296, 0.7919, 0.296, 0.7938, 0.4066, 0.6526, 0.4066, 0.7414, 0.4051, 0.7411, 0.4051, 0.6523, 0.4021, 0.6526, 0.4021, 0.7398, 0.4005, 0.7396, 0.4005, 0.6523, 0.4051, 0.6523, 0.4051, 0.7419, 0.4036, 0.7421, 0.4036, 0.6525, 0.3956, 0.6523, 0.3956, 0.7416, 0.394, 0.7418, 0.394, 0.6525, 0.2411, 0.7937, 0.2411, 0.7918, 0.243, 0.7918, 0.243, 0.7937, 0.3441, 0.7913, 0.3441, 0.7932, 0.3422, 0.7932, 0.3422, 0.7913, 0.3238, 0.7898, 0.3266, 0.7898, 0.3266, 0.7936, 0.3238, 0.7937, 0.3048, 0.7936, 0.3019, 0.7936, 0.3019, 0.7898, 0.3048, 0.7898, 0.3161, 0.7898, 0.319, 0.7898, 0.319, 0.7936, 0.3161, 0.7937, 0.3048, 0.7898, 0.3077, 0.7898, 0.3077, 0.7936, 0.3048, 0.7936, 0.3683, 0.7931, 0.3644, 0.7931, 0.3644, 0.7892, 0.3683, 0.7892, 0.3422, 0.7875, 0.346, 0.7875, 0.3455, 0.788, 0.3428, 0.788, 0.3152, 0.7183, 0.3125, 0.7183, 0.3125, 0.7154, 0.3152, 0.7154, 0.3422, 0.7913, 0.3422, 0.7875, 0.3428, 0.788, 0.3428, 0.7907, 0.346, 0.7875, 0.346, 0.7913, 0.3455, 0.7907, 0.3455, 0.788, 0.346, 0.7913, 0.3422, 0.7913, 0.3428, 0.7907, 0.3455, 0.7907, 0.2788, 0.7926, 0.2788, 0.7899, 0.2815, 0.7899, 0.2815, 0.7926, 0.3068, 0.7151, 0.3095, 0.7151, 0.3095, 0.718, 0.3068, 0.718, 0.2761, 0.7899, 0.2788, 0.7899, 0.2788, 0.7928, 0.2761, 0.7928, 0.3256, 0.7153, 0.3282, 0.7153, 0.3282, 0.7182, 0.3256, 0.7182, 0.3344, 0.7758, 0.3325, 0.7758, 0.3325, 0.6852, 0.3344, 0.6852, 0.3782, 0.6523, 0.3801, 0.6524, 0.3801, 0.7399, 0.3782, 0.7398, 0.3705, 0.6523, 0.3725, 0.6523, 0.3725, 0.7429, 0.3705, 0.7429, 0.3744, 0.6524, 0.3763, 0.6523, 0.3763, 0.7408, 0.3744, 0.7409, 0.2475, 0.7937, 0.2457, 0.7937, 0.2457, 0.7918, 0.2475, 0.7918, 0.2384, 0.7933, 0.2365, 0.7933, 0.2365, 0.7914, 0.2384, 0.7914, 0.4005, 0.7421, 0.3989, 0.7422, 0.3989, 0.6525, 0.4005, 0.6523, 0.3973, 0.7396, 0.3956, 0.7394, 0.3956, 0.6523, 0.3973, 0.6526, 0.4021, 0.6523, 0.4036, 0.6525, 0.4036, 0.7415, 0.4021, 0.7413, 0.389, 0.6525, 0.3907, 0.6523, 0.3907, 0.7415, 0.389, 0.7416, 0.2384, 0.7914, 0.2403, 0.7914, 0.2403, 0.7933, 0.2384, 0.7933, 0.346, 0.7932, 0.3442, 0.7932, 0.3442, 0.7913, 0.346, 0.7913, 0.3856, 0.7422, 0.3838, 0.7423, 0.3838, 0.6524, 0.3856, 0.6523, 0.3989, 0.7399, 0.3973, 0.7401, 0.3973, 0.6526, 0.3989, 0.6523, 0.3856, 0.6523, 0.3873, 0.6524, 0.3873, 0.7427, 0.3856, 0.7426, 0.3923, 0.742, 0.3907, 0.7418, 0.3907, 0.6523, 0.3923, 0.6525, 0.2494, 0.7937, 0.2475, 0.7937, 0.2475, 0.7918, 0.2494, 0.7918, 0.2942, 0.7938, 0.2923, 0.7938, 0.2923, 0.7919, 0.2942, 0.7919, 0.319, 0.7937, 0.319, 0.7898, 0.3218, 0.7898, 0.3218, 0.7936, 0.3132, 0.7936, 0.3132, 0.7898, 0.3161, 0.7898, 0.3161, 0.7936, 0.2663, 0.7799, 0.2663, 0.7837, 0.2634, 0.7837, 0.2634, 0.7799, 0.3106, 0.7898, 0.3106, 0.7936, 0.3077, 0.7936, 0.3077, 0.7898, 0.3266, 0.7937, 0.3266, 0.7898, 0.3305, 0.7898, 0.3305, 0.7937, 0.3012, 0.789, 0.3006, 0.7896, 0.2979, 0.7896, 0.2974, 0.789, 0.3068, 0.7151, 0.3068, 0.718, 0.3041, 0.718, 0.3041, 0.7151, 0.3012, 0.7928, 0.3006, 0.7922, 0.3006, 0.7896, 0.3012, 0.789, 0.2974, 0.789, 0.2979, 0.7896, 0.2979, 0.7922, 0.2974, 0.7928, 0.2974, 0.7928, 0.2979, 0.7922, 0.3006, 0.7922, 0.3012, 0.7928, 0.3617, 0.7909, 0.3617, 0.7935, 0.359, 0.7935, 0.359, 0.7909, 0.3125, 0.7154, 0.3125, 0.7183, 0.3098, 0.7183, 0.3098, 0.7154, 0.2761, 0.7899, 0.2761, 0.7928, 0.2735, 0.7928, 0.2735, 0.7899, 0.3132, 0.7898, 0.3132, 0.7927, 0.3106, 0.7927, 0.3106, 0.7898, 0.3305, 0.7578, 0.3305, 0.7527, 0.3324, 0.7527, 0.3324, 0.7578, 0.3324, 0.7527, 0.3305, 0.7527, 0.3305, 0.7466, 0.3324, 0.7466, 0.2715, 0.7838, 0.2734, 0.7837, 0.2734, 0.7908, 0.2715, 0.7908, 0.2715, 0.7794, 0.2734, 0.7794, 0.2734, 0.7837, 0.2715, 0.7838, 0.3305, 0.7578, 0.3324, 0.7578, 0.3324, 0.7628, 0.3305, 0.7628, 0.3324, 0.7628, 0.3324, 0.769, 0.3305, 0.769, 0.3305, 0.7628, 0.3785, 0.7718, 0.3786, 0.7788, 0.3766, 0.7788, 0.3766, 0.7718, 0.3786, 0.7674, 0.3785, 0.7718, 0.3766, 0.7718, 0.3766, 0.7675, 0.3321, 0.732, 0.3302, 0.732, 0.3302, 0.7272, 0.3321, 0.7272, 0.3302, 0.7272, 0.3302, 0.7214, 0.3321, 0.7214, 0.3321, 0.7272, 0.346, 0.7941, 0.346, 0.7875, 0.348, 0.7875, 0.348, 0.7941, 0.3302, 0.7214, 0.3302, 0.7173, 0.3321, 0.7173, 0.3321, 0.7214, 0.3321, 0.732, 0.3321, 0.7368, 0.3302, 0.7368, 0.3302, 0.732, 0.3302, 0.7368, 0.3321, 0.7368, 0.3321, 0.7426, 0.3302, 0.7426, 0.3773, 0.7837, 0.3792, 0.7837, 0.3792, 0.7904, 0.3773, 0.7904, 0.3302, 0.7426, 0.3321, 0.7426, 0.3321, 0.7466, 0.3302, 0.7466, 0.2366, 0.7439, 0.2365, 0.7389, 0.2375, 0.7389, 0.2375, 0.7436, 0.2514, 0.7389, 0.2515, 0.7339, 0.2524, 0.7342, 0.2524, 0.7389, 0.2401, 0.75, 0.2366, 0.7439, 0.2375, 0.7436, 0.2409, 0.7494, 0.2515, 0.7339, 0.255, 0.7278, 0.2557, 0.7284, 0.2524, 0.7342, 0.3315, 0.6892, 0.3315, 0.6873, 0.3325, 0.6873, 0.3325, 0.6892, 0.2513, 0.7555, 0.2443, 0.7542, 0.2447, 0.7534, 0.2514, 0.7546, 0.255, 0.7278, 0.2591, 0.7236, 0.2596, 0.7244, 0.2557, 0.7284, 0.2443, 0.7542, 0.2401, 0.75, 0.2409, 0.7494, 0.2447, 0.7534, 0.2591, 0.7236, 0.2661, 0.7222, 0.2663, 0.7232, 0.2596, 0.7244, 0.2365, 0.7389, 0.2366, 0.7339, 0.2375, 0.7341, 0.2375, 0.7389, 0.2515, 0.7439, 0.2514, 0.7389, 0.2524, 0.7389, 0.2524, 0.7437, 0.2366, 0.7339, 0.2401, 0.7278, 0.2409, 0.7284, 0.2375, 0.7341, 0.255, 0.7499, 0.2515, 0.7439, 0.2524, 0.7437, 0.2557, 0.7494, 0.3325, 0.6853, 0.3325, 0.6873, 0.3315, 0.6873, 0.3315, 0.6853, 0.2443, 0.7235, 0.2513, 0.7222, 0.2514, 0.7232, 0.2447, 0.7244, 0.2591, 0.7542, 0.255, 0.7499, 0.2557, 0.7494, 0.2596, 0.7533, 0.2401, 0.7278, 0.2443, 0.7235, 0.2447, 0.7244, 0.2409, 0.7284, 0.2661, 0.7554, 0.2591, 0.7542, 0.2596, 0.7533, 0.2663, 0.7545, 0.5887, 0.8091, 0.5887, 0.8119, 0.5856, 0.8119, 0.5856, 0.8091, 0.6461, 0.8218, 0.6461, 0.8246, 0.6442, 0.8246, 0.6442, 0.8218, 0.702, 0.7967, 0.702, 0.7994, 0.699, 0.7994, 0.699, 0.7967, 0.5958, 0.8228, 0.5958, 0.8256, 0.5939, 0.8256, 0.5939, 0.8228, 0.6525, 0.7501, 0.6506, 0.7501, 0.6506, 0.7473, 0.6525, 0.7473, 0.6528, 0.8218, 0.6548, 0.8218, 0.6548, 0.8248, 0.6528, 0.8248, 0.6528, 0.8218, 0.6528, 0.8192, 0.6548, 0.8192, 0.6548, 0.8218, 0.7019, 0.775, 0.7019, 0.7776, 0.6991, 0.7776, 0.6991, 0.775, 0.6549, 0.8287, 0.6549, 0.826, 0.6568, 0.826, 0.6568, 0.8287, 0.5885, 0.7874, 0.5885, 0.79, 0.5857, 0.79, 0.5857, 0.7874, 0.6539, 0.7217, 0.6548, 0.7212, 0.6548, 0.7231, 0.6539, 0.7225, 0.7011, 0.7958, 0.702, 0.7967, 0.699, 0.7967, 0.6999, 0.7958, 0.6539, 0.7237, 0.6548, 0.7231, 0.6548, 0.725, 0.6539, 0.7244, 0.5877, 0.8082, 0.5887, 0.8091, 0.5856, 0.8091, 0.5865, 0.8082, 0.5877, 0.791, 0.5877, 0.8082, 0.5865, 0.8082, 0.5866, 0.791, 0.6556, 0.8251, 0.6556, 0.8078, 0.6564, 0.8078, 0.6564, 0.8251, 0.7011, 0.7786, 0.7011, 0.7958, 0.6999, 0.7958, 0.6999, 0.7786, 0.6535, 0.8182, 0.6535, 0.801, 0.6543, 0.801, 0.6543, 0.8182, 0.6528, 0.8192, 0.6535, 0.8182, 0.6543, 0.8182, 0.6548, 0.8192, 0.7019, 0.7776, 0.7011, 0.7786, 0.6999, 0.7786, 0.6991, 0.7776, 0.6549, 0.826, 0.6556, 0.8251, 0.6564, 0.8251, 0.6568, 0.826, 0.5885, 0.79, 0.5877, 0.791, 0.5866, 0.791, 0.5857, 0.79])
me_msh_cooking_pot.use_remesh_fix_poles = True
me_msh_cooking_pot.use_remesh_preserve_attributes = False
me_msh_cooking_pot.update()

# ---- objects
ob_cooking_pot = bpy.data.objects.new('Cooking Pot', me_msh_cooking_pot)

# ---- transforms, parenting, visibility, modifiers, constraints
ob_cooking_pot.location = (0.0, 0.0, 0.0)
_m = ob_cooking_pot.modifiers.new('Auto Smooth', 'NODES')
_m.node_group = ng_auto_smooth
_gi = [s.identifier for s in ng_auto_smooth.interface.items_tree if s.item_type == 'SOCKET' and s.in_out == 'INPUT']
_m[_gi[1]] = 1.134  # Angle

# ---- collection membership
col_collection.objects.link(ob_cooking_pot)

# ---- scene / render settings (as saved in the file)
scene.frame_start = 1; scene.frame_end = 250; scene.frame_set(1)
scene.render.engine = 'BLENDER_EEVEE_NEXT'
scene.cycles.sampling_pattern = 'TABULATED_SOBOL'
scene.cycles.use_light_tree = False
scene.view_settings.view_transform = 'Filmic'
bpy.context.view_layer.update()

# ---- added for rendering (the .blend has no active camera and no usable light): camera, sun
cam_auto = bpy.data.cameras.new('AutoCamera')
cam_auto.lens = 50.0
cam_auto.sensor_width = 36.0
cam_auto.clip_end = 1000.0
ob_auto_camera = bpy.data.objects.new('AutoCamera', cam_auto)
scene.collection.objects.link(ob_auto_camera)
ob_auto_camera.location = (4.07379, -4.88466, 4.07269)
ob_auto_camera.rotation_euler = (1.09748, -7.21219e-08, 0.694738)
scene.camera = ob_auto_camera
light_auto_sun = bpy.data.lights.new('AutoSun', 'SUN')
light_auto_sun.energy = 3.0
light_auto_sun.angle = 0.0523599
ob_auto_sun = bpy.data.objects.new('AutoSun', light_auto_sun)
scene.collection.objects.link(ob_auto_sun)
ob_auto_sun.rotation_euler = (0.872665, 0.174533, 0.523599)
bpy.context.view_layer.update()
